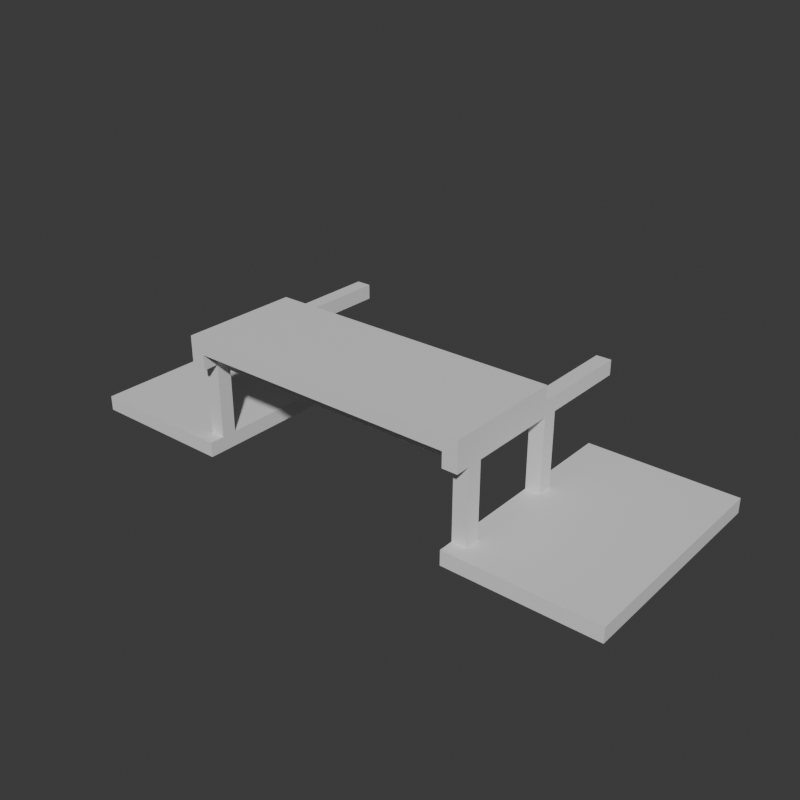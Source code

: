 # Source: Stage_Building_Arcade_Roof_01.blend  (saved by Blender 5.2.45; exported with 4.5.12 LTS)
import bpy
from mathutils import Matrix  # noqa: F401  (used for matrix-valued properties, if any)

bpy.ops.wm.read_factory_settings(use_empty=True)
scene = bpy.context.scene
scene.name = 'Scene'

# ---- collections
col_collection = bpy.data.collections.new('Collection'); scene.collection.children.link(col_collection)

# ---- materials (node trees are filled in below, after node groups)
mat_concrete = bpy.data.materials.new('Concrete')
mat_concrete.diffuse_color = (0.6, 0.6, 0.6, 1.0)
mat_metal = bpy.data.materials.new('Metal')
mat_metal.diffuse_color = (0.3, 0.3, 0.35, 1.0)

# ---- material node trees
mat_concrete.use_nodes = True; mat_concrete.node_tree.nodes.clear()
_N = mat_concrete.node_tree.nodes; _L = mat_concrete.node_tree.links
n0 = _N.new('ShaderNodeBsdfPrincipled'); n0.name = 'Principled BSDF'; n0.location = (-200, 100)
n0.inputs[10].default_value = 0.005
n1 = _N.new('ShaderNodeOutputMaterial'); n1.name = 'Material Output'; n1.location = (200, 100)
_L.new(n0.outputs[0], n1.inputs[0])
n1.is_active_output = True
mat_metal.use_nodes = True; mat_metal.node_tree.nodes.clear()
_N = mat_metal.node_tree.nodes; _L = mat_metal.node_tree.links
n0 = _N.new('ShaderNodeBsdfPrincipled'); n0.name = 'Principled BSDF'; n0.location = (-200, 100)
n0.inputs[10].default_value = 0.005
n1 = _N.new('ShaderNodeOutputMaterial'); n1.name = 'Material Output'; n1.location = (200, 100)
_L.new(n0.outputs[0], n1.inputs[0])
n1.is_active_output = True

# ---- world
world_world = bpy.data.worlds.new('World'); scene.world = world_world
world_world.use_nodes = True; world_world.node_tree.nodes.clear()
_N = world_world.node_tree.nodes; _L = world_world.node_tree.links
n0 = _N.new('ShaderNodeOutputWorld'); n0.name = 'World Output'; n0.location = (200, 100)
n1 = _N.new('ShaderNodeBackground'); n1.name = 'Background'; n1.location = (-200, 100)
n1.inputs[0].default_value = (0.05088, 0.05088, 0.05088, 1.0)
_L.new(n1.outputs[0], n0.inputs[0])
n0.is_active_output = True
world_world.color = (0.05088, 0.05088, 0.05088)
world_world.sun_shadow_jitter_overblur = 0.0

# ---- meshes
me_stage_building_arcade_roof_01_concrete = bpy.data.meshes.new('Stage_Building_Arcade_Roof_01_Concrete')
me_stage_building_arcade_roof_01_concrete.from_pydata([(-15.2, -6.0, 0.0), (-7.2, -6.0, 0.0), (-15.2, 6.0, 0.0), (-7.2, 6.0, 0.0), (-15.2, -6.0, 0.8), (-7.2, -6.0, 0.8), (-15.2, 6.0, 0.8), (-7.2, 6.0, 0.8), (7.2, -6.0, 0.0), (15.2, -6.0, 0.0), (7.2, 6.0, 0.0), (15.2, 6.0, 0.0), (7.2, -6.0, 0.8), (15.2, -6.0, 0.8), (7.2, 6.0, 0.8), (15.2, 6.0, 0.8)], [], [(0, 2, 3, 1), (4, 5, 7, 6), (0, 1, 5, 4), (2, 6, 7, 3), (0, 4, 6, 2), (1, 3, 7, 5), (8, 10, 11, 9), (12, 13, 15, 14), (8, 9, 13, 12), (10, 14, 15, 11), (8, 12, 14, 10), (9, 11, 15, 13)])
me_stage_building_arcade_roof_01_concrete.materials.append(mat_concrete)
me_stage_building_arcade_roof_01_concrete.update()
me_stage_building_arcade_roof_01_metal = bpy.data.meshes.new('Stage_Building_Arcade_Roof_01_Metal')
me_stage_building_arcade_roof_01_metal.from_pydata([(-8.0, -5.2, 0.8), (-7.2, -5.2, 0.8), (-8.0, -4.4, 0.8), (-7.2, -4.4, 0.8), (-8.0, -5.2, 4.8), (-7.2, -5.2, 4.8), (-8.0, -4.4, 4.8), (-7.2, -4.4, 4.8), (7.2, -5.2, 0.8), (8.0, -5.2, 0.8), (7.2, -4.4, 0.8), (8.0, -4.4, 0.8), (7.2, -5.2, 4.8), (8.0, -5.2, 4.8), (7.2, -4.4, 4.8), (8.0, -4.4, 4.8), (-8.0, -5.2, 4.8), (8.0, -5.2, 4.8), (-8.0, -4.4, 4.8), (8.0, -4.4, 4.8), (-8.0, -5.2, 5.6), (8.0, -5.2, 5.6), (-8.0, -4.4, 5.6), (8.0, -4.4, 5.6), (-8.0, 0.4, 0.8), (-7.2, 0.4, 0.8), (-8.0, 1.2, 0.8), (-7.2, 1.2, 0.8), (-8.0, 0.4, 4.8), (-7.2, 0.4, 4.8), (-8.0, 1.2, 4.8), (-7.2, 1.2, 4.8), (7.2, 0.4, 0.8), (8.0, 0.4, 0.8), (7.2, 1.2, 0.8), (8.0, 1.2, 0.8), (7.2, 0.4, 4.8), (8.0, 0.4, 4.8), (7.2, 1.2, 4.8), (8.0, 1.2, 4.8), (-8.0, 0.4, 4.8), (8.0, 0.4, 4.8), (-8.0, 1.2, 4.8), (8.0, 1.2, 4.8), (-8.0, 0.4, 5.6), (8.0, 0.4, 5.6), (-8.0, 1.2, 5.6), (8.0, 1.2, 5.6), (-8.0, -6.0, 4.8), (-7.2, -6.0, 4.8), (-8.0, -5.2, 4.8), (-7.2, -5.2, 4.8), (-8.0, -6.0, 5.6), (-7.2, -6.0, 5.6), (-8.0, -5.2, 5.6), (-7.2, -5.2, 5.6), (-8.0, -4.4, 4.8), (-7.2, -4.4, 4.8), (-8.0, 0.4, 4.8), (-7.2, 0.4, 4.8), (-8.0, -4.4, 5.6), (-7.2, -4.4, 5.6), (-8.0, 0.4, 5.6), (-7.2, 0.4, 5.6), (-8.0, 1.2, 4.8), (-7.2, 1.2, 4.8), (-8.0, 6.0, 4.8), (-7.2, 6.0, 4.8), (-8.0, 1.2, 5.6), (-7.2, 1.2, 5.6), (-8.0, 6.0, 5.6), (-7.2, 6.0, 5.6), (7.2, -6.0, 4.8), (8.0, -6.0, 4.8), (7.2, -5.2, 4.8), (8.0, -5.2, 4.8), (7.2, -6.0, 5.6), (8.0, -6.0, 5.6), (7.2, -5.2, 5.6), (8.0, -5.2, 5.6), (7.2, -4.4, 4.8), (8.0, -4.4, 4.8), (7.2, 0.4, 4.8), (8.0, 0.4, 4.8), (7.2, -4.4, 5.6), (8.0, -4.4, 5.6), (7.2, 0.4, 5.6), (8.0, 0.4, 5.6), (7.2, 1.2, 4.8), (8.0, 1.2, 4.8), (7.2, 6.0, 4.8), (8.0, 6.0, 4.8), (7.2, 1.2, 5.6), (8.0, 1.2, 5.6), (7.2, 6.0, 5.6), (8.0, 6.0, 5.6), (-8.0, -6.0, 5.6), (8.0, -6.0, 5.6), (-8.0, 0.4, 5.6), (8.0, 0.4, 5.6), (-8.0, -6.0, 6.4), (8.0, -6.0, 6.4), (-8.0, 0.4, 6.4), (8.0, 0.4, 6.4)], [], [(0, 2, 3, 1), (4, 5, 7, 6), (0, 1, 5, 4), (2, 6, 7, 3), (0, 4, 6, 2), (1, 3, 7, 5), (8, 10, 11, 9), (12, 13, 15, 14), (8, 9, 13, 12), (10, 14, 15, 11), (8, 12, 14, 10), (9, 11, 15, 13), (16, 18, 19, 17), (20, 21, 23, 22), (16, 17, 21, 20), (18, 22, 23, 19), (16, 20, 22, 18), (17, 19, 23, 21), (24, 26, 27, 25), (28, 29, 31, 30), (24, 25, 29, 28), (26, 30, 31, 27), (24, 28, 30, 26), (25, 27, 31, 29), (32, 34, 35, 33), (36, 37, 39, 38), (32, 33, 37, 36), (34, 38, 39, 35), (32, 36, 38, 34), (33, 35, 39, 37), (40, 42, 43, 41), (44, 45, 47, 46), (40, 41, 45, 44), (42, 46, 47, 43), (40, 44, 46, 42), (41, 43, 47, 45), (48, 50, 51, 49), (52, 53, 55, 54), (48, 49, 53, 52), (50, 54, 55, 51), (48, 52, 54, 50), (49, 51, 55, 53), (56, 58, 59, 57), (60, 61, 63, 62), (56, 57, 61, 60), (58, 62, 63, 59), (56, 60, 62, 58), (57, 59, 63, 61), (64, 66, 67, 65), (68, 69, 71, 70), (64, 65, 69, 68), (66, 70, 71, 67), (64, 68, 70, 66), (65, 67, 71, 69), (72, 74, 75, 73), (76, 77, 79, 78), (72, 73, 77, 76), (74, 78, 79, 75), (72, 76, 78, 74), (73, 75, 79, 77), (80, 82, 83, 81), (84, 85, 87, 86), (80, 81, 85, 84), (82, 86, 87, 83), (80, 84, 86, 82), (81, 83, 87, 85), (88, 90, 91, 89), (92, 93, 95, 94), (88, 89, 93, 92), (90, 94, 95, 91), (88, 92, 94, 90), (89, 91, 95, 93), (96, 98, 99, 97), (100, 101, 103, 102), (96, 97, 101, 100), (98, 102, 103, 99), (96, 100, 102, 98), (97, 99, 103, 101)])
me_stage_building_arcade_roof_01_metal.materials.append(mat_metal)
me_stage_building_arcade_roof_01_metal.update()

# ---- objects
ob_stage_building_arcade_roof_01 = bpy.data.objects.new('Stage_Building_Arcade_Roof_01', None)
ob_stage_building_arcade_roof_01_concrete = bpy.data.objects.new('Stage_Building_Arcade_Roof_01_Concrete', me_stage_building_arcade_roof_01_concrete)
ob_stage_building_arcade_roof_01_metal = bpy.data.objects.new('Stage_Building_Arcade_Roof_01_Metal', me_stage_building_arcade_roof_01_metal)

# ---- transforms, parenting, visibility, modifiers, constraints
ob_stage_building_arcade_roof_01.location = (0.0, 0.0, 0.0)
ob_stage_building_arcade_roof_01_concrete.parent = ob_stage_building_arcade_roof_01
ob_stage_building_arcade_roof_01_concrete.location = (0.0, 0.0, 0.0)
ob_stage_building_arcade_roof_01_metal.parent = ob_stage_building_arcade_roof_01
ob_stage_building_arcade_roof_01_metal.location = (0.0, 0.0, 0.0)

# ---- collection membership
col_collection.objects.link(ob_stage_building_arcade_roof_01)
col_collection.objects.link(ob_stage_building_arcade_roof_01_concrete)
col_collection.objects.link(ob_stage_building_arcade_roof_01_metal)

# ---- scene / render settings (as saved in the file)
scene.frame_start = 1; scene.frame_end = 250; scene.frame_set(1)
scene.render.engine = 'BLENDER_EEVEE_NEXT'
scene.render.resolution_x = 900
scene.render.resolution_y = 900
scene.render.bake_bias = 0.0
scene.render.bake_samples = 0
scene.render.compositor_device = 'GPU'
scene.eevee.use_volume_custom_range = False
scene.eevee.fast_gi_thickness_near = 0.1
scene.eevee.fast_gi_thickness_far = 0.0
scene.eevee.ray_tracing_options.screen_trace_thickness = 0.1
bpy.context.view_layer.update()

# ---- added for rendering (the .blend has no active camera and no usable light): camera, sun
cam_auto = bpy.data.cameras.new('AutoCamera')
cam_auto.lens = 50.0
cam_auto.sensor_width = 36.0
cam_auto.clip_end = 1000.0
ob_auto_camera = bpy.data.objects.new('AutoCamera', cam_auto)
scene.collection.objects.link(ob_auto_camera)
ob_auto_camera.location = (30.8132, -36.9758, 27.8505)
ob_auto_camera.rotation_euler = (1.09748, -7.21219e-08, 0.694738)
scene.camera = ob_auto_camera
light_auto_sun = bpy.data.lights.new('AutoSun', 'SUN')
light_auto_sun.energy = 3.0
light_auto_sun.angle = 0.0523599
ob_auto_sun = bpy.data.objects.new('AutoSun', light_auto_sun)
scene.collection.objects.link(ob_auto_sun)
ob_auto_sun.rotation_euler = (0.872665, 0.174533, 0.523599)
bpy.context.view_layer.update()
